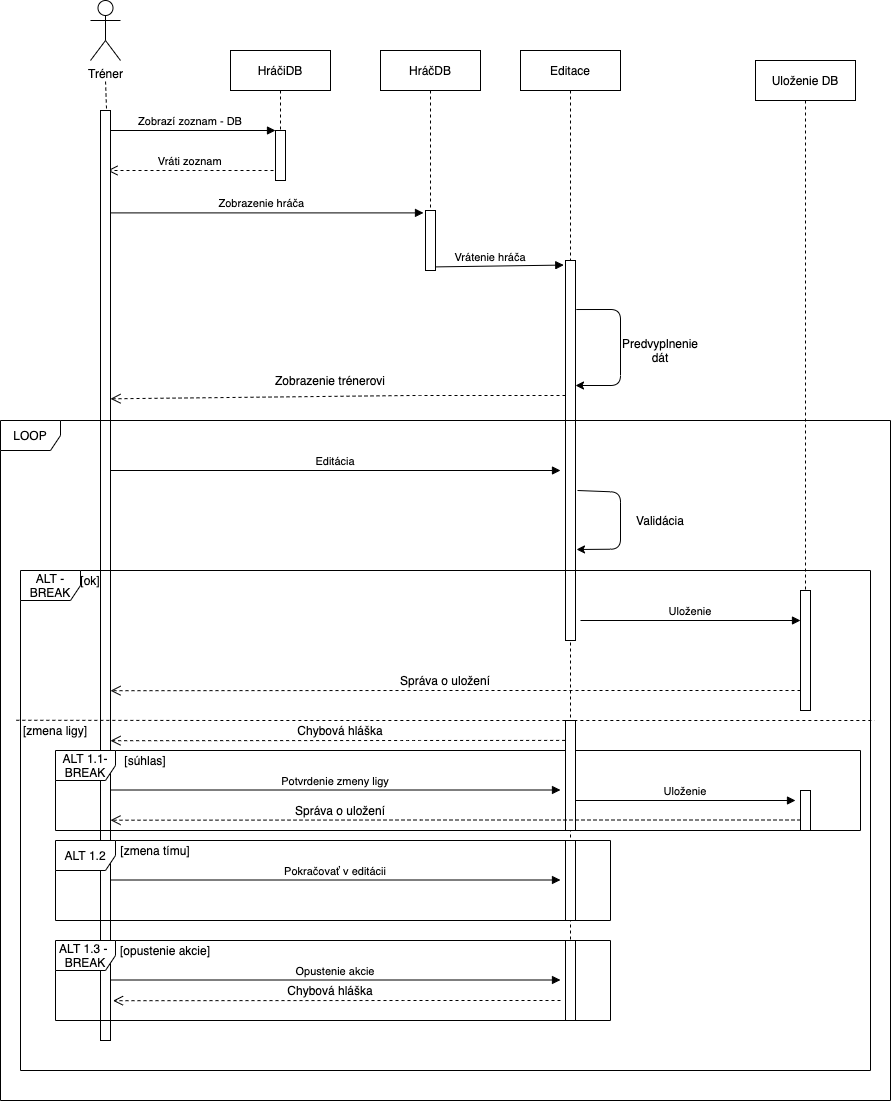

The diagram above was exported from draw.io. Its source (the exported page's mxGraphModel, read from the mxfile embedded in the PNG):
<mxGraphModel dx="1577" dy="1023" grid="1" gridSize="10" guides="1" tooltips="1" connect="1" arrows="1" fold="1" page="1" pageScale="1" pageWidth="850" pageHeight="1100" math="0" shadow="0">
  <root>
    <mxCell id="0" />
    <mxCell id="1" parent="0" />
    <mxCell id="3nuBFxr9cyL0pnOWT2aG-5" value="HráčiDB" style="shape=umlLifeline;perimeter=lifelinePerimeter;container=1;collapsible=0;recursiveResize=0;rounded=0;shadow=0;strokeWidth=1;" parent="1" vertex="1">
      <mxGeometry x="300" y="80" width="100" height="130" as="geometry" />
    </mxCell>
    <mxCell id="3nuBFxr9cyL0pnOWT2aG-6" value="" style="points=[];perimeter=orthogonalPerimeter;rounded=0;shadow=0;strokeWidth=1;" parent="3nuBFxr9cyL0pnOWT2aG-5" vertex="1">
      <mxGeometry x="45" y="80" width="10" height="50" as="geometry" />
    </mxCell>
    <mxCell id="3nuBFxr9cyL0pnOWT2aG-7" value="Vráti zoznam" style="verticalAlign=bottom;endArrow=open;dashed=1;endSize=8;shadow=0;strokeWidth=1;" parent="1" edge="1">
      <mxGeometry relative="1" as="geometry">
        <mxPoint x="177" y="200" as="targetPoint" />
        <mxPoint x="343" y="200" as="sourcePoint" />
        <Array as="points">
          <mxPoint x="280" y="200" />
        </Array>
      </mxGeometry>
    </mxCell>
    <mxCell id="3nuBFxr9cyL0pnOWT2aG-8" value="Zobrazí zoznam - DB" style="verticalAlign=bottom;endArrow=block;entryX=0;entryY=0;shadow=0;strokeWidth=1;" parent="1" target="3nuBFxr9cyL0pnOWT2aG-6" edge="1">
      <mxGeometry relative="1" as="geometry">
        <mxPoint x="175" y="160" as="sourcePoint" />
      </mxGeometry>
    </mxCell>
    <mxCell id="WHoH6Ti0_YJ518mVtbeu-1" value="HráčDB" style="shape=umlLifeline;perimeter=lifelinePerimeter;container=1;collapsible=0;recursiveResize=0;rounded=0;shadow=0;strokeWidth=1;" vertex="1" parent="1">
      <mxGeometry x="450" y="80" width="100" height="220" as="geometry" />
    </mxCell>
    <mxCell id="WHoH6Ti0_YJ518mVtbeu-2" value="" style="points=[];perimeter=orthogonalPerimeter;rounded=0;shadow=0;strokeWidth=1;" vertex="1" parent="WHoH6Ti0_YJ518mVtbeu-1">
      <mxGeometry x="45" y="160" width="10" height="60" as="geometry" />
    </mxCell>
    <mxCell id="WHoH6Ti0_YJ518mVtbeu-3" value="Uloženie DB" style="shape=umlLifeline;perimeter=lifelinePerimeter;container=1;collapsible=0;recursiveResize=0;rounded=0;shadow=0;strokeWidth=1;" vertex="1" parent="1">
      <mxGeometry x="825" y="90" width="100" height="650" as="geometry" />
    </mxCell>
    <mxCell id="WHoH6Ti0_YJ518mVtbeu-5" value="Zobrazenie hráča" style="verticalAlign=bottom;endArrow=block;shadow=0;strokeWidth=1;entryX=-0.2;entryY=0.04;entryDx=0;entryDy=0;entryPerimeter=0;" edge="1" parent="1" target="WHoH6Ti0_YJ518mVtbeu-2">
      <mxGeometry relative="1" as="geometry">
        <mxPoint x="169.66666666666652" y="242.39999999999998" as="sourcePoint" />
        <mxPoint x="496" y="256" as="targetPoint" />
      </mxGeometry>
    </mxCell>
    <mxCell id="WHoH6Ti0_YJ518mVtbeu-7" value="Editace" style="shape=umlLifeline;perimeter=lifelinePerimeter;container=1;collapsible=0;recursiveResize=0;rounded=0;shadow=0;strokeWidth=1;" vertex="1" parent="1">
      <mxGeometry x="590" y="80" width="100" height="970" as="geometry" />
    </mxCell>
    <mxCell id="WHoH6Ti0_YJ518mVtbeu-8" value="" style="points=[];perimeter=orthogonalPerimeter;rounded=0;shadow=0;strokeWidth=1;" vertex="1" parent="WHoH6Ti0_YJ518mVtbeu-7">
      <mxGeometry x="45" y="210" width="10" height="380" as="geometry" />
    </mxCell>
    <mxCell id="WHoH6Ti0_YJ518mVtbeu-13" value="" style="endArrow=classic;html=1;exitX=1.082;exitY=0.129;exitDx=0;exitDy=0;exitPerimeter=0;" edge="1" parent="WHoH6Ti0_YJ518mVtbeu-7" source="WHoH6Ti0_YJ518mVtbeu-8" target="WHoH6Ti0_YJ518mVtbeu-8">
      <mxGeometry width="50" height="50" relative="1" as="geometry">
        <mxPoint x="60" y="220" as="sourcePoint" />
        <mxPoint x="110" y="280" as="targetPoint" />
        <Array as="points">
          <mxPoint x="100" y="259" />
          <mxPoint x="100" y="335" />
        </Array>
      </mxGeometry>
    </mxCell>
    <mxCell id="WHoH6Ti0_YJ518mVtbeu-11" value="Vrátenie hráča" style="verticalAlign=bottom;endArrow=block;shadow=0;strokeWidth=1;entryX=-0.171;entryY=0.012;entryDx=0;entryDy=0;entryPerimeter=0;exitX=1;exitY=0.94;exitDx=0;exitDy=0;exitPerimeter=0;" edge="1" parent="1" source="WHoH6Ti0_YJ518mVtbeu-2" target="WHoH6Ti0_YJ518mVtbeu-8">
      <mxGeometry x="-0.145" relative="1" as="geometry">
        <mxPoint x="507" y="270" as="sourcePoint" />
        <mxPoint x="832" y="260.0400000000001" as="targetPoint" />
        <Array as="points" />
        <mxPoint as="offset" />
      </mxGeometry>
    </mxCell>
    <mxCell id="WHoH6Ti0_YJ518mVtbeu-15" value="Predvyplnenie dát" style="text;html=1;strokeColor=none;fillColor=none;align=center;verticalAlign=middle;whiteSpace=wrap;rounded=0;" vertex="1" parent="1">
      <mxGeometry x="710" y="370" width="40" height="20" as="geometry" />
    </mxCell>
    <mxCell id="WHoH6Ti0_YJ518mVtbeu-19" value="" style="verticalAlign=bottom;endArrow=open;dashed=1;endSize=8;shadow=0;strokeWidth=1;entryX=1;entryY=0.31;entryDx=0;entryDy=0;entryPerimeter=0;" edge="1" parent="1" source="WHoH6Ti0_YJ518mVtbeu-8" target="WHoH6Ti0_YJ518mVtbeu-23">
      <mxGeometry x="-0.9639" y="270" relative="1" as="geometry">
        <mxPoint x="190" y="427" as="targetPoint" />
        <mxPoint x="630" y="427" as="sourcePoint" />
        <Array as="points">
          <mxPoint x="480" y="425" />
        </Array>
        <mxPoint as="offset" />
      </mxGeometry>
    </mxCell>
    <mxCell id="WHoH6Ti0_YJ518mVtbeu-20" value="Zobrazenie trénerovi" style="text;html=1;strokeColor=none;fillColor=none;align=center;verticalAlign=middle;whiteSpace=wrap;rounded=0;" vertex="1" parent="1">
      <mxGeometry x="340" y="400" width="120" height="20" as="geometry" />
    </mxCell>
    <mxCell id="WHoH6Ti0_YJ518mVtbeu-21" value="Tréner" style="shape=umlActor;verticalLabelPosition=bottom;verticalAlign=top;html=1;outlineConnect=0;" vertex="1" parent="1">
      <mxGeometry x="160" y="30" width="30" height="60" as="geometry" />
    </mxCell>
    <mxCell id="WHoH6Ti0_YJ518mVtbeu-23" value="" style="points=[];perimeter=orthogonalPerimeter;rounded=0;shadow=0;strokeWidth=1;" vertex="1" parent="1">
      <mxGeometry x="170" y="140" width="10" height="930" as="geometry" />
    </mxCell>
    <mxCell id="WHoH6Ti0_YJ518mVtbeu-29" value="" style="endArrow=none;dashed=1;html=1;" edge="1" parent="1">
      <mxGeometry width="50" height="50" relative="1" as="geometry">
        <mxPoint x="176" y="138" as="sourcePoint" />
        <mxPoint x="175" y="110" as="targetPoint" />
      </mxGeometry>
    </mxCell>
    <mxCell id="WHoH6Ti0_YJ518mVtbeu-30" value="LOOP" style="shape=umlFrame;whiteSpace=wrap;html=1;" vertex="1" parent="1">
      <mxGeometry x="70" y="450" width="890" height="680" as="geometry" />
    </mxCell>
    <mxCell id="WHoH6Ti0_YJ518mVtbeu-31" value="Editácia" style="verticalAlign=bottom;endArrow=block;shadow=0;strokeWidth=1;" edge="1" parent="1">
      <mxGeometry relative="1" as="geometry">
        <mxPoint x="179.99666666666653" y="500.0000000000001" as="sourcePoint" />
        <mxPoint x="630" y="500" as="targetPoint" />
      </mxGeometry>
    </mxCell>
    <mxCell id="WHoH6Ti0_YJ518mVtbeu-33" value="" style="endArrow=classic;html=1;exitX=1.2;exitY=0.065;exitDx=0;exitDy=0;exitPerimeter=0;entryX=1.1;entryY=0.165;entryDx=0;entryDy=0;entryPerimeter=0;" edge="1" parent="1">
      <mxGeometry width="50" height="50" relative="1" as="geometry">
        <mxPoint x="647" y="520" as="sourcePoint" />
        <mxPoint x="646" y="579" as="targetPoint" />
        <Array as="points">
          <mxPoint x="690" y="521.65" />
          <mxPoint x="690" y="578.65" />
        </Array>
      </mxGeometry>
    </mxCell>
    <mxCell id="WHoH6Ti0_YJ518mVtbeu-34" value="Validácia" style="text;html=1;strokeColor=none;fillColor=none;align=center;verticalAlign=middle;whiteSpace=wrap;rounded=0;" vertex="1" parent="1">
      <mxGeometry x="710" y="540" width="40" height="20" as="geometry" />
    </mxCell>
    <mxCell id="WHoH6Ti0_YJ518mVtbeu-35" value="ALT - BREAK" style="shape=umlFrame;whiteSpace=wrap;html=1;" vertex="1" parent="1">
      <mxGeometry x="90" y="600" width="850" height="500" as="geometry" />
    </mxCell>
    <mxCell id="WHoH6Ti0_YJ518mVtbeu-36" value="" style="endArrow=none;dashed=1;html=1;exitX=0.144;exitY=-0.012;exitDx=0;exitDy=0;exitPerimeter=0;" edge="1" parent="1" source="WHoH6Ti0_YJ518mVtbeu-38">
      <mxGeometry width="50" height="50" relative="1" as="geometry">
        <mxPoint x="310" y="730" as="sourcePoint" />
        <mxPoint x="944" y="750" as="targetPoint" />
        <Array as="points">
          <mxPoint x="280" y="750" />
        </Array>
      </mxGeometry>
    </mxCell>
    <mxCell id="WHoH6Ti0_YJ518mVtbeu-37" value="[ok]" style="text;html=1;strokeColor=none;fillColor=none;align=center;verticalAlign=middle;whiteSpace=wrap;rounded=0;" vertex="1" parent="1">
      <mxGeometry x="140" y="600" width="40" height="20" as="geometry" />
    </mxCell>
    <mxCell id="WHoH6Ti0_YJ518mVtbeu-38" value="[zmena ligy]" style="text;html=1;strokeColor=none;fillColor=none;align=center;verticalAlign=middle;whiteSpace=wrap;rounded=0;" vertex="1" parent="1">
      <mxGeometry x="70" y="750" width="110" height="20" as="geometry" />
    </mxCell>
    <mxCell id="WHoH6Ti0_YJ518mVtbeu-39" value="Uloženie" style="verticalAlign=bottom;endArrow=block;shadow=0;strokeWidth=1;" edge="1" parent="1">
      <mxGeometry relative="1" as="geometry">
        <mxPoint x="649.9966666666664" y="650" as="sourcePoint" />
        <mxPoint x="870" y="650" as="targetPoint" />
      </mxGeometry>
    </mxCell>
    <mxCell id="WHoH6Ti0_YJ518mVtbeu-42" value="" style="verticalAlign=bottom;endArrow=open;dashed=1;endSize=8;shadow=0;strokeWidth=1;entryX=1;entryY=0.31;entryDx=0;entryDy=0;entryPerimeter=0;" edge="1" parent="1">
      <mxGeometry x="-0.9639" y="270" relative="1" as="geometry">
        <mxPoint x="180" y="720.1999999999998" as="targetPoint" />
        <mxPoint x="870" y="720" as="sourcePoint" />
        <Array as="points">
          <mxPoint x="480" y="720" />
        </Array>
        <mxPoint as="offset" />
      </mxGeometry>
    </mxCell>
    <mxCell id="WHoH6Ti0_YJ518mVtbeu-44" value="Správa o uložení" style="text;html=1;strokeColor=none;fillColor=none;align=center;verticalAlign=middle;whiteSpace=wrap;rounded=0;" vertex="1" parent="1">
      <mxGeometry x="425" y="700" width="180" height="20" as="geometry" />
    </mxCell>
    <mxCell id="WHoH6Ti0_YJ518mVtbeu-45" value="ALT 1.1-&lt;br&gt;BREAK" style="shape=umlFrame;whiteSpace=wrap;html=1;" vertex="1" parent="1">
      <mxGeometry x="125" y="780" width="805" height="80" as="geometry" />
    </mxCell>
    <mxCell id="WHoH6Ti0_YJ518mVtbeu-46" value="ALT 1.2" style="shape=umlFrame;whiteSpace=wrap;html=1;" vertex="1" parent="1">
      <mxGeometry x="125" y="870" width="555" height="80" as="geometry" />
    </mxCell>
    <mxCell id="WHoH6Ti0_YJ518mVtbeu-47" value="ALT 1.3 -&amp;nbsp;&lt;br&gt;BREAK" style="shape=umlFrame;whiteSpace=wrap;html=1;" vertex="1" parent="1">
      <mxGeometry x="125" y="970" width="555" height="80" as="geometry" />
    </mxCell>
    <mxCell id="WHoH6Ti0_YJ518mVtbeu-4" value="" style="points=[];perimeter=orthogonalPerimeter;rounded=0;shadow=0;strokeWidth=1;" vertex="1" parent="1">
      <mxGeometry x="870" y="620" width="10" height="120" as="geometry" />
    </mxCell>
    <mxCell id="WHoH6Ti0_YJ518mVtbeu-48" value="" style="points=[];perimeter=orthogonalPerimeter;rounded=0;shadow=0;strokeWidth=1;" vertex="1" parent="1">
      <mxGeometry x="635" y="970" width="10" height="80" as="geometry" />
    </mxCell>
    <mxCell id="WHoH6Ti0_YJ518mVtbeu-49" value="" style="points=[];perimeter=orthogonalPerimeter;rounded=0;shadow=0;strokeWidth=1;" vertex="1" parent="1">
      <mxGeometry x="635" y="870" width="10" height="80" as="geometry" />
    </mxCell>
    <mxCell id="WHoH6Ti0_YJ518mVtbeu-50" value="" style="points=[];perimeter=orthogonalPerimeter;rounded=0;shadow=0;strokeWidth=1;" vertex="1" parent="1">
      <mxGeometry x="635" y="750" width="10" height="110" as="geometry" />
    </mxCell>
    <mxCell id="WHoH6Ti0_YJ518mVtbeu-51" value="" style="points=[];perimeter=orthogonalPerimeter;rounded=0;shadow=0;strokeWidth=1;" vertex="1" parent="1">
      <mxGeometry x="870" y="820" width="10" height="40" as="geometry" />
    </mxCell>
    <mxCell id="WHoH6Ti0_YJ518mVtbeu-53" value="" style="verticalAlign=bottom;endArrow=open;dashed=1;endSize=8;shadow=0;strokeWidth=1;entryX=1;entryY=0.31;entryDx=0;entryDy=0;entryPerimeter=0;exitX=-0.036;exitY=0.181;exitDx=0;exitDy=0;exitPerimeter=0;" edge="1" parent="1" source="WHoH6Ti0_YJ518mVtbeu-50">
      <mxGeometry x="-0.9639" y="270" relative="1" as="geometry">
        <mxPoint x="180.00000000000023" y="770.1999999999998" as="targetPoint" />
        <mxPoint x="630" y="770" as="sourcePoint" />
        <Array as="points">
          <mxPoint x="480" y="770" />
        </Array>
        <mxPoint as="offset" />
      </mxGeometry>
    </mxCell>
    <mxCell id="WHoH6Ti0_YJ518mVtbeu-55" value="Chybová hláška" style="text;html=1;strokeColor=none;fillColor=none;align=center;verticalAlign=middle;whiteSpace=wrap;rounded=0;" vertex="1" parent="1">
      <mxGeometry x="320" y="750" width="180" height="20" as="geometry" />
    </mxCell>
    <mxCell id="WHoH6Ti0_YJ518mVtbeu-56" value="[súhlas]" style="text;html=1;strokeColor=none;fillColor=none;align=center;verticalAlign=middle;whiteSpace=wrap;rounded=0;" vertex="1" parent="1">
      <mxGeometry x="160" y="780" width="110" height="20" as="geometry" />
    </mxCell>
    <mxCell id="WHoH6Ti0_YJ518mVtbeu-57" value="[zmena tímu]" style="text;html=1;strokeColor=none;fillColor=none;align=center;verticalAlign=middle;whiteSpace=wrap;rounded=0;" vertex="1" parent="1">
      <mxGeometry x="170" y="870" width="110" height="20" as="geometry" />
    </mxCell>
    <mxCell id="WHoH6Ti0_YJ518mVtbeu-58" value="[opustenie akcie]" style="text;html=1;strokeColor=none;fillColor=none;align=center;verticalAlign=middle;whiteSpace=wrap;rounded=0;" vertex="1" parent="1">
      <mxGeometry x="180" y="970" width="110" height="20" as="geometry" />
    </mxCell>
    <mxCell id="WHoH6Ti0_YJ518mVtbeu-59" value="Potvrdenie zmeny ligy" style="verticalAlign=bottom;endArrow=block;shadow=0;strokeWidth=1;" edge="1" parent="1">
      <mxGeometry relative="1" as="geometry">
        <mxPoint x="179.99666666666644" y="819.5" as="sourcePoint" />
        <mxPoint x="630" y="819.5" as="targetPoint" />
      </mxGeometry>
    </mxCell>
    <mxCell id="WHoH6Ti0_YJ518mVtbeu-60" value="Pokračovať v editácii" style="verticalAlign=bottom;endArrow=block;shadow=0;strokeWidth=1;" edge="1" parent="1">
      <mxGeometry relative="1" as="geometry">
        <mxPoint x="179.99666666666644" y="909.5" as="sourcePoint" />
        <mxPoint x="630" y="909.5" as="targetPoint" />
      </mxGeometry>
    </mxCell>
    <mxCell id="WHoH6Ti0_YJ518mVtbeu-61" value="Opustenie akcie" style="verticalAlign=bottom;endArrow=block;shadow=0;strokeWidth=1;" edge="1" parent="1">
      <mxGeometry relative="1" as="geometry">
        <mxPoint x="179.99666666666644" y="1009.5" as="sourcePoint" />
        <mxPoint x="630" y="1009.5" as="targetPoint" />
      </mxGeometry>
    </mxCell>
    <mxCell id="WHoH6Ti0_YJ518mVtbeu-62" value="Uloženie" style="verticalAlign=bottom;endArrow=block;shadow=0;strokeWidth=1;" edge="1" parent="1">
      <mxGeometry relative="1" as="geometry">
        <mxPoint x="644.9966666666664" y="830" as="sourcePoint" />
        <mxPoint x="865" y="830" as="targetPoint" />
      </mxGeometry>
    </mxCell>
    <mxCell id="WHoH6Ti0_YJ518mVtbeu-63" value="" style="verticalAlign=bottom;endArrow=open;dashed=1;endSize=8;shadow=0;strokeWidth=1;entryX=1;entryY=0.31;entryDx=0;entryDy=0;entryPerimeter=0;" edge="1" parent="1">
      <mxGeometry x="-0.9639" y="270" relative="1" as="geometry">
        <mxPoint x="180" y="849.6999999999998" as="targetPoint" />
        <mxPoint x="870" y="849.5" as="sourcePoint" />
        <Array as="points">
          <mxPoint x="480" y="849.5" />
        </Array>
        <mxPoint as="offset" />
      </mxGeometry>
    </mxCell>
    <mxCell id="WHoH6Ti0_YJ518mVtbeu-64" value="Správa o uložení" style="text;html=1;strokeColor=none;fillColor=none;align=center;verticalAlign=middle;whiteSpace=wrap;rounded=0;" vertex="1" parent="1">
      <mxGeometry x="320" y="830" width="180" height="20" as="geometry" />
    </mxCell>
    <mxCell id="WHoH6Ti0_YJ518mVtbeu-65" value="" style="verticalAlign=bottom;endArrow=open;dashed=1;endSize=8;shadow=0;strokeWidth=1;entryX=1;entryY=0.31;entryDx=0;entryDy=0;entryPerimeter=0;" edge="1" parent="1">
      <mxGeometry x="-0.9639" y="270" relative="1" as="geometry">
        <mxPoint x="182.5" y="1030.1999999999996" as="targetPoint" />
        <mxPoint x="630" y="1030" as="sourcePoint" />
        <Array as="points">
          <mxPoint x="482.5" y="1030" />
        </Array>
        <mxPoint as="offset" />
      </mxGeometry>
    </mxCell>
    <mxCell id="WHoH6Ti0_YJ518mVtbeu-66" value="Chybová hláška" style="text;html=1;strokeColor=none;fillColor=none;align=center;verticalAlign=middle;whiteSpace=wrap;rounded=0;" vertex="1" parent="1">
      <mxGeometry x="310" y="1010" width="180" height="20" as="geometry" />
    </mxCell>
  </root>
</mxGraphModel>